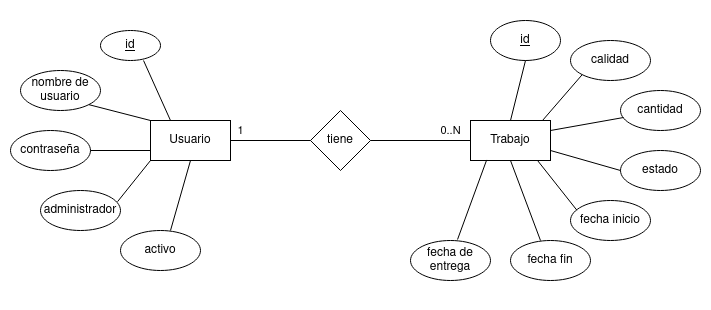

The diagram above was exported from draw.io. Its source (the exported page's mxGraphModel, read from the mxfile embedded in the PNG):
<mxGraphModel dx="989" dy="543" grid="1" gridSize="10" guides="1" tooltips="1" connect="1" arrows="1" fold="1" page="1" pageScale="1" pageWidth="850" pageHeight="1100" math="0" shadow="0">
  <root>
    <mxCell id="0" />
    <mxCell id="1" parent="0" />
    <mxCell id="G3nq_EYNlLwuAzGxM-8_-38" value="Usuario" style="rounded=0;whiteSpace=wrap;html=1;" vertex="1" parent="1">
      <mxGeometry x="190" y="290" width="80" height="40" as="geometry" />
    </mxCell>
    <mxCell id="G3nq_EYNlLwuAzGxM-8_-39" value="tiene" style="rhombus;whiteSpace=wrap;html=1;" vertex="1" parent="1">
      <mxGeometry x="350" y="280" width="60" height="60" as="geometry" />
    </mxCell>
    <mxCell id="G3nq_EYNlLwuAzGxM-8_-40" value="Trabajo" style="rounded=0;whiteSpace=wrap;html=1;" vertex="1" parent="1">
      <mxGeometry x="510" y="290" width="80" height="40" as="geometry" />
    </mxCell>
    <mxCell id="G3nq_EYNlLwuAzGxM-8_-41" value="" style="endArrow=none;html=1;rounded=0;entryX=0;entryY=0.5;entryDx=0;entryDy=0;exitX=1;exitY=0.5;exitDx=0;exitDy=0;" edge="1" parent="1" source="G3nq_EYNlLwuAzGxM-8_-39" target="G3nq_EYNlLwuAzGxM-8_-40">
      <mxGeometry width="50" height="50" relative="1" as="geometry">
        <mxPoint x="430" y="350" as="sourcePoint" />
        <mxPoint x="480" y="300" as="targetPoint" />
      </mxGeometry>
    </mxCell>
    <mxCell id="G3nq_EYNlLwuAzGxM-8_-44" value="0..N" style="edgeLabel;html=1;align=center;verticalAlign=middle;resizable=0;points=[];" vertex="1" connectable="0" parent="G3nq_EYNlLwuAzGxM-8_-41">
      <mxGeometry x="0.58" y="1" relative="1" as="geometry">
        <mxPoint y="-9" as="offset" />
      </mxGeometry>
    </mxCell>
    <mxCell id="G3nq_EYNlLwuAzGxM-8_-42" value="" style="endArrow=none;html=1;rounded=0;entryX=0;entryY=0.5;entryDx=0;entryDy=0;exitX=1;exitY=0.5;exitDx=0;exitDy=0;" edge="1" parent="1" source="G3nq_EYNlLwuAzGxM-8_-38" target="G3nq_EYNlLwuAzGxM-8_-39">
      <mxGeometry width="50" height="50" relative="1" as="geometry">
        <mxPoint x="230" y="340" as="sourcePoint" />
        <mxPoint x="280" y="290" as="targetPoint" />
      </mxGeometry>
    </mxCell>
    <mxCell id="G3nq_EYNlLwuAzGxM-8_-43" value="1" style="edgeLabel;html=1;align=center;verticalAlign=middle;resizable=0;points=[];" vertex="1" connectable="0" parent="G3nq_EYNlLwuAzGxM-8_-42">
      <mxGeometry x="0.05" y="2" relative="1" as="geometry">
        <mxPoint x="-32" y="-8" as="offset" />
      </mxGeometry>
    </mxCell>
    <mxCell id="G3nq_EYNlLwuAzGxM-8_-45" value="&lt;u&gt;id&lt;/u&gt;" style="ellipse;whiteSpace=wrap;html=1;" vertex="1" parent="1">
      <mxGeometry x="530" y="190" width="70" height="40" as="geometry" />
    </mxCell>
    <mxCell id="G3nq_EYNlLwuAzGxM-8_-46" value="&lt;u&gt;id&lt;/u&gt;" style="ellipse;whiteSpace=wrap;html=1;" vertex="1" parent="1">
      <mxGeometry x="140" y="200" width="60" height="30" as="geometry" />
    </mxCell>
    <mxCell id="G3nq_EYNlLwuAzGxM-8_-47" value="calidad" style="ellipse;whiteSpace=wrap;html=1;" vertex="1" parent="1">
      <mxGeometry x="610" y="210" width="80" height="40" as="geometry" />
    </mxCell>
    <mxCell id="G3nq_EYNlLwuAzGxM-8_-48" value="cantidad" style="ellipse;whiteSpace=wrap;html=1;" vertex="1" parent="1">
      <mxGeometry x="660" y="260" width="80" height="40" as="geometry" />
    </mxCell>
    <mxCell id="G3nq_EYNlLwuAzGxM-8_-49" value="estado" style="ellipse;whiteSpace=wrap;html=1;" vertex="1" parent="1">
      <mxGeometry x="660" y="320" width="80" height="40" as="geometry" />
    </mxCell>
    <mxCell id="G3nq_EYNlLwuAzGxM-8_-50" value="fecha inicio" style="ellipse;whiteSpace=wrap;html=1;" vertex="1" parent="1">
      <mxGeometry x="610" y="370" width="80" height="40" as="geometry" />
    </mxCell>
    <mxCell id="G3nq_EYNlLwuAzGxM-8_-51" value="fecha fin" style="ellipse;whiteSpace=wrap;html=1;" vertex="1" parent="1">
      <mxGeometry x="550" y="410" width="80" height="40" as="geometry" />
    </mxCell>
    <mxCell id="G3nq_EYNlLwuAzGxM-8_-52" value="fecha de entrega" style="ellipse;whiteSpace=wrap;html=1;" vertex="1" parent="1">
      <mxGeometry x="450" y="410" width="80" height="40" as="geometry" />
    </mxCell>
    <mxCell id="G3nq_EYNlLwuAzGxM-8_-53" value="nombre de usuario" style="ellipse;whiteSpace=wrap;html=1;" vertex="1" parent="1">
      <mxGeometry x="60" y="240" width="80" height="40" as="geometry" />
    </mxCell>
    <mxCell id="G3nq_EYNlLwuAzGxM-8_-54" value="contraseña" style="ellipse;whiteSpace=wrap;html=1;" vertex="1" parent="1">
      <mxGeometry x="50" y="300" width="80" height="40" as="geometry" />
    </mxCell>
    <mxCell id="G3nq_EYNlLwuAzGxM-8_-55" value="administrador" style="ellipse;whiteSpace=wrap;html=1;" vertex="1" parent="1">
      <mxGeometry x="80" y="360" width="80" height="40" as="geometry" />
    </mxCell>
    <mxCell id="G3nq_EYNlLwuAzGxM-8_-56" value="activo" style="ellipse;whiteSpace=wrap;html=1;" vertex="1" parent="1">
      <mxGeometry x="160" y="400" width="80" height="40" as="geometry" />
    </mxCell>
    <mxCell id="G3nq_EYNlLwuAzGxM-8_-57" value="" style="endArrow=none;html=1;rounded=0;entryX=0.717;entryY=1;entryDx=0;entryDy=0;entryPerimeter=0;exitX=0.25;exitY=0;exitDx=0;exitDy=0;" edge="1" parent="1" source="G3nq_EYNlLwuAzGxM-8_-38" target="G3nq_EYNlLwuAzGxM-8_-46">
      <mxGeometry width="50" height="50" relative="1" as="geometry">
        <mxPoint x="430" y="320" as="sourcePoint" />
        <mxPoint x="480" y="270" as="targetPoint" />
      </mxGeometry>
    </mxCell>
    <mxCell id="G3nq_EYNlLwuAzGxM-8_-58" value="" style="endArrow=none;html=1;rounded=0;entryX=1;entryY=1;entryDx=0;entryDy=0;exitX=0;exitY=0;exitDx=0;exitDy=0;" edge="1" parent="1" source="G3nq_EYNlLwuAzGxM-8_-38" target="G3nq_EYNlLwuAzGxM-8_-53">
      <mxGeometry width="50" height="50" relative="1" as="geometry">
        <mxPoint x="233" y="302" as="sourcePoint" />
        <mxPoint x="193" y="240" as="targetPoint" />
      </mxGeometry>
    </mxCell>
    <mxCell id="G3nq_EYNlLwuAzGxM-8_-59" value="" style="endArrow=none;html=1;rounded=0;entryX=1;entryY=0.5;entryDx=0;entryDy=0;exitX=0;exitY=0.75;exitDx=0;exitDy=0;" edge="1" parent="1" source="G3nq_EYNlLwuAzGxM-8_-38" target="G3nq_EYNlLwuAzGxM-8_-54">
      <mxGeometry width="50" height="50" relative="1" as="geometry">
        <mxPoint x="243" y="312" as="sourcePoint" />
        <mxPoint x="203" y="250" as="targetPoint" />
      </mxGeometry>
    </mxCell>
    <mxCell id="G3nq_EYNlLwuAzGxM-8_-62" value="" style="endArrow=none;html=1;rounded=0;entryX=0;entryY=1;entryDx=0;entryDy=0;exitX=0.963;exitY=0.279;exitDx=0;exitDy=0;exitPerimeter=0;" edge="1" parent="1" source="G3nq_EYNlLwuAzGxM-8_-55" target="G3nq_EYNlLwuAzGxM-8_-38">
      <mxGeometry width="50" height="50" relative="1" as="geometry">
        <mxPoint x="150" y="370" as="sourcePoint" />
        <mxPoint x="240" y="340" as="targetPoint" />
      </mxGeometry>
    </mxCell>
    <mxCell id="G3nq_EYNlLwuAzGxM-8_-63" value="" style="endArrow=none;html=1;rounded=0;entryX=0.5;entryY=1;entryDx=0;entryDy=0;" edge="1" parent="1" target="G3nq_EYNlLwuAzGxM-8_-38">
      <mxGeometry width="50" height="50" relative="1" as="geometry">
        <mxPoint x="210" y="400" as="sourcePoint" />
        <mxPoint x="480" y="270" as="targetPoint" />
      </mxGeometry>
    </mxCell>
    <mxCell id="G3nq_EYNlLwuAzGxM-8_-67" value="" style="endArrow=none;html=1;rounded=0;entryX=0.202;entryY=0.986;entryDx=0;entryDy=0;exitX=0.588;exitY=-0.025;exitDx=0;exitDy=0;exitPerimeter=0;entryPerimeter=0;" edge="1" parent="1" source="G3nq_EYNlLwuAzGxM-8_-52" target="G3nq_EYNlLwuAzGxM-8_-40">
      <mxGeometry width="50" height="50" relative="1" as="geometry">
        <mxPoint x="430" y="320" as="sourcePoint" />
        <mxPoint x="480" y="270" as="targetPoint" />
      </mxGeometry>
    </mxCell>
    <mxCell id="G3nq_EYNlLwuAzGxM-8_-68" value="" style="endArrow=none;html=1;rounded=0;entryX=0.5;entryY=1;entryDx=0;entryDy=0;" edge="1" parent="1" target="G3nq_EYNlLwuAzGxM-8_-40">
      <mxGeometry width="50" height="50" relative="1" as="geometry">
        <mxPoint x="580" y="410" as="sourcePoint" />
        <mxPoint x="534" y="343" as="targetPoint" />
      </mxGeometry>
    </mxCell>
    <mxCell id="G3nq_EYNlLwuAzGxM-8_-69" value="" style="endArrow=none;html=1;rounded=0;entryX=0.838;entryY=1;entryDx=0;entryDy=0;exitX=0.08;exitY=0.243;exitDx=0;exitDy=0;exitPerimeter=0;entryPerimeter=0;" edge="1" parent="1" source="G3nq_EYNlLwuAzGxM-8_-50" target="G3nq_EYNlLwuAzGxM-8_-40">
      <mxGeometry width="50" height="50" relative="1" as="geometry">
        <mxPoint x="579" y="421" as="sourcePoint" />
        <mxPoint x="560" y="340" as="targetPoint" />
      </mxGeometry>
    </mxCell>
    <mxCell id="G3nq_EYNlLwuAzGxM-8_-70" value="" style="endArrow=none;html=1;rounded=0;entryX=1;entryY=0.75;entryDx=0;entryDy=0;exitX=0;exitY=0.5;exitDx=0;exitDy=0;" edge="1" parent="1" source="G3nq_EYNlLwuAzGxM-8_-49" target="G3nq_EYNlLwuAzGxM-8_-40">
      <mxGeometry width="50" height="50" relative="1" as="geometry">
        <mxPoint x="625" y="385" as="sourcePoint" />
        <mxPoint x="587" y="340" as="targetPoint" />
      </mxGeometry>
    </mxCell>
    <mxCell id="G3nq_EYNlLwuAzGxM-8_-71" value="" style="endArrow=none;html=1;rounded=0;entryX=1;entryY=0.25;entryDx=0;entryDy=0;exitX=0.038;exitY=0.675;exitDx=0;exitDy=0;exitPerimeter=0;" edge="1" parent="1" source="G3nq_EYNlLwuAzGxM-8_-48" target="G3nq_EYNlLwuAzGxM-8_-40">
      <mxGeometry width="50" height="50" relative="1" as="geometry">
        <mxPoint x="670" y="350" as="sourcePoint" />
        <mxPoint x="600" y="330" as="targetPoint" />
      </mxGeometry>
    </mxCell>
    <mxCell id="G3nq_EYNlLwuAzGxM-8_-72" value="" style="endArrow=none;html=1;rounded=0;entryX=0.9;entryY=0;entryDx=0;entryDy=0;exitX=0;exitY=1;exitDx=0;exitDy=0;entryPerimeter=0;" edge="1" parent="1" source="G3nq_EYNlLwuAzGxM-8_-47" target="G3nq_EYNlLwuAzGxM-8_-40">
      <mxGeometry width="50" height="50" relative="1" as="geometry">
        <mxPoint x="673" y="297" as="sourcePoint" />
        <mxPoint x="600" y="310" as="targetPoint" />
      </mxGeometry>
    </mxCell>
    <mxCell id="G3nq_EYNlLwuAzGxM-8_-73" value="" style="endArrow=none;html=1;rounded=0;entryX=0.5;entryY=0;entryDx=0;entryDy=0;exitX=0.5;exitY=1;exitDx=0;exitDy=0;" edge="1" parent="1" source="G3nq_EYNlLwuAzGxM-8_-45" target="G3nq_EYNlLwuAzGxM-8_-40">
      <mxGeometry width="50" height="50" relative="1" as="geometry">
        <mxPoint x="632" y="254" as="sourcePoint" />
        <mxPoint x="592" y="300" as="targetPoint" />
      </mxGeometry>
    </mxCell>
    <mxCell id="G3nq_EYNlLwuAzGxM-8_-76" value="" style="rounded=0;whiteSpace=wrap;html=1;fillColor=none;strokeColor=none;" vertex="1" parent="1">
      <mxGeometry x="40" y="170" width="710" height="310" as="geometry" />
    </mxCell>
  </root>
</mxGraphModel>